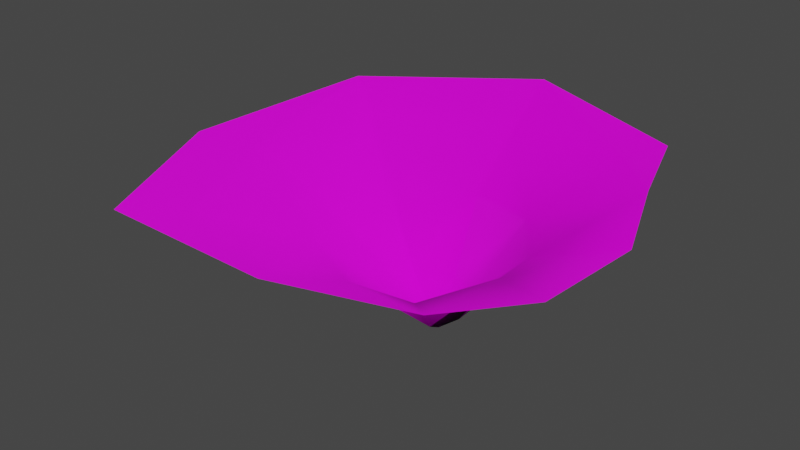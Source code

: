 # Source: coral_01c.blend  (saved by Blender 2.93.21; exported with 4.5.12 LTS)
import bpy
from mathutils import Matrix  # noqa: F401  (used for matrix-valued properties, if any)

bpy.ops.wm.read_factory_settings(use_empty=True)
scene = bpy.context.scene
scene.name = 'Scene'

# ---- collections
col_collection = bpy.data.collections.new('Collection'); scene.collection.children.link(col_collection)

# ---- images (referenced by path relative to the original .blend; pixels are not part of the script)
import os
ASSET_DIR = os.environ.get("B2B_ASSET_DIR", "")  # directory of the original .blend (textures are referenced by path, not embedded)
HERE = os.path.dirname(os.path.abspath(__file__))  # packed textures are extracted next to this script under _unpacked/

def load_image(name, relpath, width, height, colorspace="sRGB"):
    """Load a texture the original file referenced (path relative to the .blend, or extracted next to this script)."""
    p = next((c for c in (os.path.join(HERE, relpath), os.path.join(ASSET_DIR, relpath)) if relpath and os.path.exists(c)), "")
    if p:
        img = bpy.data.images.load(p, check_existing=True)
        img.name = name
    else:  # same state as the original file: an image datablock whose file is absent (Cycles renders it pink)
        img = bpy.data.images.new(name, width, height)
        img.source = "FILE"
        img.filepath = "//" + (relpath or name)
    img.colorspace_settings.name = colorspace
    return img
img_coral_01_albedo_png = load_image('coral_01_albedo.png', 'coral_01_albedo.png', 1024, 1024, 'sRGB')
img_coral_01_normal_png = load_image('coral_01_normal.png', 'coral_01_normal.png', 1024, 1024, 'sRGB')

# ---- materials (node trees are filled in below, after node groups)
mat_coral_01 = bpy.data.materials.new('coral_01')
mat_coral_01.alpha_threshold = 0.4
mat_coral_01.line_color = (0.0, 0.0, 0.0, 1.0)

# ---- material node trees
mat_coral_01.use_nodes = True; mat_coral_01.node_tree.nodes.clear()
_N = mat_coral_01.node_tree.nodes; _L = mat_coral_01.node_tree.links
n0 = _N.new('ShaderNodeOutputMaterial'); n0.name = 'Material Output'; n0.location = (157, 295)
n1 = _N.new('ShaderNodeBsdfPrincipled'); n1.name = 'Principled BSDF'; n1.location = (-133, 295)
n1.distribution = 'GGX'
n1.subsurface_method = 'BURLEY'
n1.inputs[2].default_value = 0.4
n1.inputs[3].default_value = 1.45
n1.inputs[27].default_value = (0.0, 0.0, 0.0, 1.0)
n1.inputs[28].default_value = 1.0
n2 = _N.new('ShaderNodeTexImage'); n2.name = 'Image Texture'; n2.location = (-514, 221)
n2.image = img_coral_01_albedo_png
n3 = _N.new('ShaderNodeTexImage'); n3.name = 'Image Texture.001'; n3.location = (-517, -46)
n3.image = img_coral_01_normal_png
n4 = _N.new('ShaderNodeMath'); n4.name = 'Math'; n4.location = (0, 0)
n4.hide = True
n4.operation = 'GREATER_THAN'
n4.inputs[1].default_value = 0.4
_L.new(n1.outputs[0], n0.inputs[0])
_L.new(n2.outputs[0], n1.inputs[0])
_L.new(n3.outputs[0], n1.inputs[5])
_L.new(n2.outputs[1], n4.inputs[0])
_L.new(n4.outputs[0], n1.inputs[4])
n0.is_active_output = True

# ---- world
world_world = bpy.data.worlds.new('World'); scene.world = world_world
world_world.use_nodes = True; world_world.node_tree.nodes.clear()
_N = world_world.node_tree.nodes; _L = world_world.node_tree.links
n0 = _N.new('ShaderNodeOutputWorld'); n0.name = 'World Output'; n0.location = (300, 300)
n1 = _N.new('ShaderNodeBackground'); n1.name = 'Background'; n1.location = (10, 300)
n1.inputs[0].default_value = (0.05088, 0.05088, 0.05088, 1.0)
_L.new(n1.outputs[0], n0.inputs[0])
n0.is_active_output = True
world_world.color = (0.05088, 0.05088, 0.05088)
world_world.use_sun_shadow = False
world_world.sun_shadow_jitter_overblur = 0.0

# ---- meshes
me_cube = bpy.data.meshes.new('Cube')
me_cube.from_pydata([(-0.8481, -0.3604, 0.7593), (-1.535, -0.4688, 1.179), (-0.1722, 0.645, 0.7326), (0.7585, 0.009671, 0.7427), (0.4941, -0.9909, 0.7156), (-0.5038, -0.9203, 0.8044), (-0.6927, 0.191, 0.6911), (0.4013, 0.4951, 0.7518), (0.8282, -0.459, 0.803), (-0.0314, -1.1, 0.7434), (0.1147, -0.2214, -0.009633), (-0.002471, -1.96, 1.155), (0.8332, 1.19, 1.164), (-1.343, 0.664, 1.167), (-1.081, -1.598, 1.145), (-0.2998, 1.375, 1.105), (1.44, 0.2728, 0.9343), (0.8665, -1.357, 0.9387), (1.38, -0.7425, 0.9503), (1.287, 0.7477, 1.175), (-2.088, -0.6256, 1.191), (1.088, 1.406, 1.263), (-1.628, 0.8215, 1.381), (-1.388, -2.012, 1.224), (-0.3363, 1.819, 1.371), (0.3735, -0.3075, 0.2106), (0.2624, -0.5208, 0.2013), (0.3722, -0.129, 0.2213), (0.2335, 0.0755, 0.2375), (-0.01084, 0.1578, 0.2495), (-0.05919, -0.4179, 0.2193), (0.07252, -0.4751, 0.208), (-0.2152, -0.269, 0.2539), (-0.2972, -0.01099, 0.2291)], [], [(5, 32, 30), (11, 5, 9), (0, 33, 32), (9, 26, 4), (8, 26, 25), (3, 25, 27), (19, 3, 7), (3, 28, 7), (15, 7, 2), (7, 29, 2), (2, 33, 6), (9, 30, 31), (1, 5, 14), (13, 0, 1), (13, 2, 6), (16, 8, 3), (17, 8, 18), (17, 9, 4), (24, 12, 15), (21, 19, 12), (11, 23, 14), (20, 14, 23), (22, 1, 20), (22, 15, 13), (5, 0, 32), (27, 25, 10), (29, 28, 10), (28, 27, 10), (25, 26, 10), (26, 31, 10), (30, 32, 10), (31, 30, 10), (32, 33, 10), (33, 29, 10), (11, 14, 5), (0, 6, 33), (9, 31, 26), (8, 4, 26), (3, 8, 25), (7, 12, 19), (19, 16, 3), (3, 27, 28), (15, 12, 7), (7, 28, 29), (2, 29, 33), (9, 5, 30), (1, 0, 5), (13, 6, 0), (13, 15, 2), (16, 18, 8), (17, 4, 8), (17, 11, 9), (24, 21, 12), (20, 1, 14), (22, 13, 1), (22, 24, 15)])
me_cube.polygons.foreach_set('use_smooth', [True] * 56)
_uv = me_cube.uv_layers.new(name='UVMap')
_uv.uv.foreach_set('vector', [0.4214, 0.7476, 0.5376, 0.6158, 0.4845, 0.6008, 0.204, 0.6945, 0.4214, 0.7476, 0.3004, 0.636, 0.5921, 0.7547, 0.6212, 0.5936, 0.5376, 0.6158, 0.3004, 0.636, 0.4134, 0.4998, 0.2752, 0.4776, 0.3506, 0.3379, 0.4134, 0.4998, 0.4467, 0.4501, 0.4977, 0.2732, 0.4467, 0.4501, 0.4999, 0.4177, 0.6149, 0.1912, 0.4977, 0.2732, 0.6583, 0.3184, 0.4977, 0.2732, 0.5664, 0.433, 0.6583, 0.3184, 0.876, 0.4405, 0.6583, 0.3184, 0.7546, 0.4644, 0.6583, 0.3184, 0.6122, 0.4923, 0.7546, 0.4644, 0.7546, 0.4644, 0.6212, 0.5936, 0.7288, 0.642, 0.3004, 0.636, 0.4845, 0.6008, 0.4488, 0.5701, 0.6356, 0.8702, 0.4214, 0.7476, 0.3831, 0.8596, 0.8379, 0.7033, 0.5921, 0.7547, 0.6356, 0.8702, 0.8379, 0.7033, 0.7546, 0.4644, 0.7288, 0.642, 0.4968, 0.2111, 0.3506, 0.3379, 0.4977, 0.2732, 0.2293, 0.4702, 0.3506, 0.3379, 0.3191, 0.3011, 0.2293, 0.4702, 0.3004, 0.636, 0.2752, 0.4776, 0.9318, 0.4296, 0.7335, 0.2247, 0.876, 0.4405, 0.7635, 0.1872, 0.6149, 0.1912, 0.7335, 0.2247, 0.204, 0.6945, 0.3537, 0.9455, 0.3831, 0.8596, 0.6609, 0.9373, 0.3831, 0.8596, 0.3537, 0.9455, 0.8867, 0.7308, 0.6356, 0.8702, 0.6609, 0.9373, 0.8867, 0.7308, 0.876, 0.4405, 0.8379, 0.7033, 0.4214, 0.7476, 0.5921, 0.7547, 0.5376, 0.6158, 0.4999, 0.4177, 0.4467, 0.4501, 0.5092, 0.5433, 0.6122, 0.4923, 0.5664, 0.433, 0.5092, 0.5433, 0.5664, 0.433, 0.4999, 0.4177, 0.5092, 0.5433, 0.4467, 0.4501, 0.4134, 0.4998, 0.5092, 0.5433, 0.4134, 0.4998, 0.4488, 0.5701, 0.5092, 0.5433, 0.4845, 0.6008, 0.5376, 0.6158, 0.5092, 0.5433, 0.4488, 0.5701, 0.4845, 0.6008, 0.5092, 0.5433, 0.5376, 0.6158, 0.6212, 0.5936, 0.5092, 0.5433, 0.6212, 0.5936, 0.6122, 0.4923, 0.5092, 0.5433, 0.204, 0.6945, 0.3831, 0.8596, 0.4214, 0.7476, 0.5921, 0.7547, 0.7288, 0.642, 0.6212, 0.5936, 0.3004, 0.636, 0.4488, 0.5701, 0.4134, 0.4998, 0.3506, 0.3379, 0.2752, 0.4776, 0.4134, 0.4998, 0.4977, 0.2732, 0.3506, 0.3379, 0.4467, 0.4501, 0.6583, 0.3184, 0.7335, 0.2247, 0.6149, 0.1912, 0.6149, 0.1912, 0.4968, 0.2111, 0.4977, 0.2732, 0.4977, 0.2732, 0.4999, 0.4177, 0.5664, 0.433, 0.876, 0.4405, 0.7335, 0.2247, 0.6583, 0.3184, 0.6583, 0.3184, 0.5664, 0.433, 0.6122, 0.4923, 0.7546, 0.4644, 0.6122, 0.4923, 0.6212, 0.5936, 0.3004, 0.636, 0.4214, 0.7476, 0.4845, 0.6008, 0.6356, 0.8702, 0.5921, 0.7547, 0.4214, 0.7476, 0.8379, 0.7033, 0.7288, 0.642, 0.5921, 0.7547, 0.8379, 0.7033, 0.876, 0.4405, 0.7546, 0.4644, 0.4968, 0.2111, 0.3191, 0.3011, 0.3506, 0.3379, 0.2293, 0.4702, 0.2752, 0.4776, 0.3506, 0.3379, 0.2293, 0.4702, 0.204, 0.6945, 0.3004, 0.636, 0.9318, 0.4296, 0.7635, 0.1872, 0.7335, 0.2247, 0.6609, 0.9373, 0.6356, 0.8702, 0.3831, 0.8596, 0.8867, 0.7308, 0.8379, 0.7033, 0.6356, 0.8702, 0.8867, 0.7308, 0.9318, 0.4296, 0.876, 0.4405])
me_cube.materials.append(mat_coral_01)
me_cube.materials.append(None)
me_cube.use_remesh_preserve_volume = False
me_cube.use_remesh_preserve_attributes = False
me_cube.use_mirror_vertex_groups = False
me_cube.update()
arm_armature = bpy.data.armatures.new('Armature')  # bones are not reproduced

# ---- objects
ob_cube = bpy.data.objects.new('Cube', me_cube)
ob_armature = bpy.data.objects.new('Armature', arm_armature)

# ---- transforms, parenting, visibility, modifiers, constraints
ob_cube.parent = ob_armature
ob_cube.location = (0.0, 0.0, 0.0)
ob_cube.lock_rotations_4d = False
ob_cube.empty_display_type = 'ARROWS'
ob_cube.lineart.crease_threshold = 0.0
_vg = ob_cube.vertex_groups.new(name='Bone')
for _i, _w in zip([0, 1, 2, 3, 4, 5, 6, 7, 8, 9, 10, 11, 12, 13, 14, 15, 16, 17, 18, 19, 20, 21, 22, 23, 24, 25, 26, 27, 28, 29, 30, 31, 32, 33], [0.1031, 0.2106, 0.1027, 0.1459, 0.2091, 0.1287, 0.09399, 0.1067, 0.1825, 0.1777, 0.9092, 0.37, 0.2775, 0.2525, 0.2402, 0.2422, 0.3273, 0.386, 0.3363, 0.3446, 0.3137, 0.3361, 0.3396, 0.307, 0.3455, 0.6043, 0.3664, 0.3067, 0.1539, 0.1053, 0.8378, 0.7962, 0.2226, 0.1023]): _vg.add([_i], _w, 'REPLACE')
_vg = ob_cube.vertex_groups.new(name='Bone.001')
for _i, _w in zip([0, 1, 2, 3, 4, 5, 6, 7, 8, 9, 10, 11, 12, 13, 14, 15, 16, 17, 18, 19, 20, 21, 22, 23, 24, 25, 26, 27, 28, 29, 30, 31, 32, 33], [0.1174, 0.05652, 0.1525, 0.1189, 0.09732, 0.06334, 0.1733, 0.1393, 0.08111, 0.0591, 0.07741, 0.01306, 0.0653, 0.0715, 0.02508, 0.07403, 0.05893, 0.04527, 0.04882, 0.0554, 0.03536, 0.05727, 0.05587, 0.01713, 0.05797, 0.3129, 0.5549, 0.5882, 0.7292, 0.7573, 0.1329, 0.1634, 0.7137, 0.7675]): _vg.add([_i], _w, 'REPLACE')
_vg = ob_cube.vertex_groups.new(name='Bone.002')
for _i, _w in zip([0, 1, 2, 3, 4, 5, 6, 7, 8, 9, 11, 12, 13, 14, 15, 16, 17, 18, 19, 20, 21, 22, 23, 24, 25, 26, 27, 28, 29, 30, 31, 32, 33], [0.7795, 0.7329, 0.7448, 0.7352, 0.6936, 0.808, 0.7327, 0.754, 0.7364, 0.7632, 0.5984, 0.6571, 0.676, 0.7222, 0.6837, 0.6138, 0.5663, 0.6142, 0.6, 0.6436, 0.6066, 0.6046, 0.6595, 0.5965, 0.08272, 0.07868, 0.1051, 0.1169, 0.1374, 0.008637, 0.03088, 0.06369, 0.1302]): _vg.add([_i], _w, 'REPLACE')
_m = ob_cube.modifiers.new('Armature', 'ARMATURE')
_m.object = ob_armature
ob_armature.location = (0.0, 0.0, 0.0)
ob_armature.show_in_front = True

# ---- collection membership
col_collection.objects.link(ob_cube)
col_collection.objects.link(ob_armature)

# ---- scene / render settings (as saved in the file)
scene.frame_start = 1; scene.frame_end = 320; scene.frame_set(0)
scene.render.engine = 'BLENDER_EEVEE_NEXT'
scene.render.fps = 60
scene.cycles.use_denoising = False
scene.cycles.samples = 128
scene.cycles.sampling_pattern = 'TABULATED_SOBOL'
scene.cycles.use_adaptive_sampling = False
scene.cycles.use_light_tree = False
scene.view_settings.view_transform = 'Filmic'
bpy.context.view_layer.update()

# ---- added for rendering (the .blend has no active camera and no usable light): camera, sun
cam_auto = bpy.data.cameras.new('AutoCamera')
cam_auto.lens = 50.0
cam_auto.sensor_width = 36.0
cam_auto.clip_end = 1000.0
ob_auto_camera = bpy.data.objects.new('AutoCamera', cam_auto)
scene.collection.objects.link(ob_auto_camera)
ob_auto_camera.location = (4.60416, -6.07883, 4.66705)
ob_auto_camera.rotation_euler = (1.09748, -7.21219e-08, 0.694738)
scene.camera = ob_auto_camera
light_auto_sun = bpy.data.lights.new('AutoSun', 'SUN')
light_auto_sun.energy = 3.0
light_auto_sun.angle = 0.0523599
ob_auto_sun = bpy.data.objects.new('AutoSun', light_auto_sun)
scene.collection.objects.link(ob_auto_sun)
ob_auto_sun.rotation_euler = (0.872665, 0.174533, 0.523599)
bpy.context.view_layer.update()
